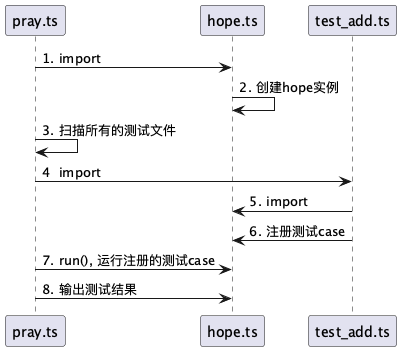

The diagram above was rendered by PlantUML. Its source (embedded in the PNG):
@startuml
pray.ts -> hope.ts: 1. import 
hope.ts -> hope.ts: 2. 创建hope实例
pray.ts -> pray.ts: 3. 扫描所有的测试文件
pray.ts -> test_add.ts: 4  import
test_add.ts -> hope.ts: 5. import
test_add.ts -> hope.ts: 6. 注册测试case
pray.ts -> hope.ts: 7. run(), 运行注册的测试case
pray.ts -> hope.ts: 8. 输出测试结果
@enduml